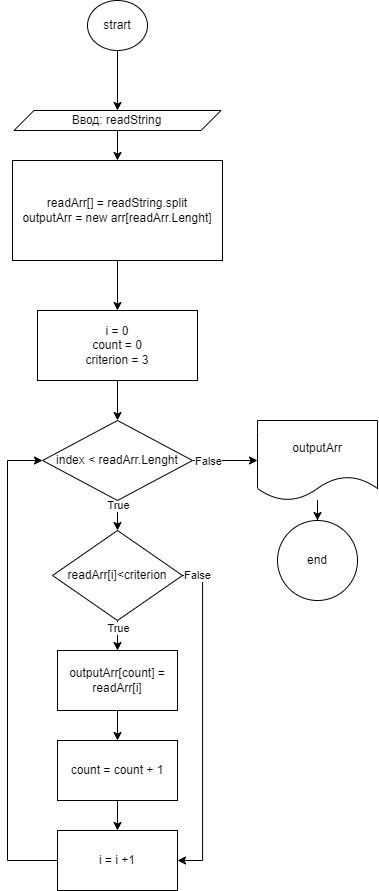

The diagram above was exported from draw.io. Its source (the exported page's mxGraphModel, read from the mxfile embedded in the PNG):
<mxGraphModel dx="1394" dy="1022" grid="1" gridSize="10" guides="1" tooltips="1" connect="1" arrows="1" fold="1" page="1" pageScale="1" pageWidth="1200" pageHeight="1920" math="0" shadow="0">
  <root>
    <mxCell id="0" />
    <mxCell id="1" parent="0" />
    <mxCell id="hhg0uB9buHxOKPeUwo4S-3" value="" style="edgeStyle=orthogonalEdgeStyle;rounded=0;orthogonalLoop=1;jettySize=auto;html=1;" edge="1" parent="1" source="hhg0uB9buHxOKPeUwo4S-1" target="hhg0uB9buHxOKPeUwo4S-2">
      <mxGeometry relative="1" as="geometry" />
    </mxCell>
    <mxCell id="hhg0uB9buHxOKPeUwo4S-1" value="strart" style="ellipse;whiteSpace=wrap;html=1;" vertex="1" parent="1">
      <mxGeometry x="450" y="40" width="60" height="50" as="geometry" />
    </mxCell>
    <mxCell id="hhg0uB9buHxOKPeUwo4S-10" value="" style="edgeStyle=orthogonalEdgeStyle;rounded=0;orthogonalLoop=1;jettySize=auto;html=1;" edge="1" parent="1" source="hhg0uB9buHxOKPeUwo4S-2" target="hhg0uB9buHxOKPeUwo4S-8">
      <mxGeometry relative="1" as="geometry" />
    </mxCell>
    <mxCell id="hhg0uB9buHxOKPeUwo4S-2" value="Ввод: readString" style="shape=parallelogram;perimeter=parallelogramPerimeter;whiteSpace=wrap;html=1;fixedSize=1;" vertex="1" parent="1">
      <mxGeometry x="376.48999999999995" y="150" width="207.04" height="20" as="geometry" />
    </mxCell>
    <mxCell id="hhg0uB9buHxOKPeUwo4S-38" value="" style="edgeStyle=orthogonalEdgeStyle;rounded=0;orthogonalLoop=1;jettySize=auto;html=1;" edge="1" parent="1" source="hhg0uB9buHxOKPeUwo4S-8" target="hhg0uB9buHxOKPeUwo4S-33">
      <mxGeometry relative="1" as="geometry" />
    </mxCell>
    <mxCell id="hhg0uB9buHxOKPeUwo4S-8" value="readArr[] = readString.split&lt;br&gt;outputArr = new arr[readArr.Lenght]" style="whiteSpace=wrap;html=1;" vertex="1" parent="1">
      <mxGeometry x="374.99" y="200" width="209.99" height="100" as="geometry" />
    </mxCell>
    <mxCell id="hhg0uB9buHxOKPeUwo4S-18" value="" style="edgeStyle=orthogonalEdgeStyle;rounded=0;orthogonalLoop=1;jettySize=auto;html=1;" edge="1" parent="1" source="hhg0uB9buHxOKPeUwo4S-11" target="hhg0uB9buHxOKPeUwo4S-17">
      <mxGeometry relative="1" as="geometry" />
    </mxCell>
    <mxCell id="hhg0uB9buHxOKPeUwo4S-40" value="True" style="edgeLabel;html=1;align=center;verticalAlign=middle;resizable=0;points=[];" vertex="1" connectable="0" parent="hhg0uB9buHxOKPeUwo4S-18">
      <mxGeometry x="-0.8024" y="2" relative="1" as="geometry">
        <mxPoint x="-2" as="offset" />
      </mxGeometry>
    </mxCell>
    <mxCell id="hhg0uB9buHxOKPeUwo4S-27" value="" style="edgeStyle=orthogonalEdgeStyle;rounded=0;orthogonalLoop=1;jettySize=auto;html=1;" edge="1" parent="1" source="hhg0uB9buHxOKPeUwo4S-11" target="hhg0uB9buHxOKPeUwo4S-26">
      <mxGeometry relative="1" as="geometry" />
    </mxCell>
    <mxCell id="hhg0uB9buHxOKPeUwo4S-54" value="False" style="edgeLabel;html=1;align=center;verticalAlign=middle;resizable=0;points=[];" vertex="1" connectable="0" parent="hhg0uB9buHxOKPeUwo4S-27">
      <mxGeometry x="-0.7865" relative="1" as="geometry">
        <mxPoint x="8" as="offset" />
      </mxGeometry>
    </mxCell>
    <mxCell id="hhg0uB9buHxOKPeUwo4S-11" value="index &amp;lt; readArr.Lenght" style="rhombus;whiteSpace=wrap;html=1;" vertex="1" parent="1">
      <mxGeometry x="405.02" y="460" width="149.99" height="80" as="geometry" />
    </mxCell>
    <mxCell id="hhg0uB9buHxOKPeUwo4S-20" value="" style="edgeStyle=orthogonalEdgeStyle;rounded=0;orthogonalLoop=1;jettySize=auto;html=1;" edge="1" parent="1" source="hhg0uB9buHxOKPeUwo4S-17" target="hhg0uB9buHxOKPeUwo4S-19">
      <mxGeometry relative="1" as="geometry" />
    </mxCell>
    <mxCell id="hhg0uB9buHxOKPeUwo4S-47" value="True" style="edgeLabel;html=1;align=center;verticalAlign=middle;resizable=0;points=[];" vertex="1" connectable="0" parent="hhg0uB9buHxOKPeUwo4S-20">
      <mxGeometry x="-0.6973" relative="1" as="geometry">
        <mxPoint as="offset" />
      </mxGeometry>
    </mxCell>
    <mxCell id="hhg0uB9buHxOKPeUwo4S-52" style="edgeStyle=orthogonalEdgeStyle;rounded=0;orthogonalLoop=1;jettySize=auto;html=1;exitX=1;exitY=0.5;exitDx=0;exitDy=0;entryX=1;entryY=0.5;entryDx=0;entryDy=0;" edge="1" parent="1" source="hhg0uB9buHxOKPeUwo4S-17" target="hhg0uB9buHxOKPeUwo4S-21">
      <mxGeometry relative="1" as="geometry" />
    </mxCell>
    <mxCell id="hhg0uB9buHxOKPeUwo4S-53" value="False" style="edgeLabel;html=1;align=center;verticalAlign=middle;resizable=0;points=[];" vertex="1" connectable="0" parent="hhg0uB9buHxOKPeUwo4S-52">
      <mxGeometry x="-0.9132" y="1" relative="1" as="geometry">
        <mxPoint as="offset" />
      </mxGeometry>
    </mxCell>
    <mxCell id="hhg0uB9buHxOKPeUwo4S-17" value="readArr[i]&amp;lt;criterion" style="rhombus;whiteSpace=wrap;html=1;" vertex="1" parent="1">
      <mxGeometry x="415" y="570" width="129.99" height="90" as="geometry" />
    </mxCell>
    <mxCell id="hhg0uB9buHxOKPeUwo4S-45" value="" style="edgeStyle=orthogonalEdgeStyle;rounded=0;orthogonalLoop=1;jettySize=auto;html=1;" edge="1" parent="1" source="hhg0uB9buHxOKPeUwo4S-19" target="hhg0uB9buHxOKPeUwo4S-44">
      <mxGeometry relative="1" as="geometry" />
    </mxCell>
    <mxCell id="hhg0uB9buHxOKPeUwo4S-19" value="outputArr[count] = readArr[i]" style="whiteSpace=wrap;html=1;" vertex="1" parent="1">
      <mxGeometry x="419.99" y="690" width="120" height="60" as="geometry" />
    </mxCell>
    <mxCell id="hhg0uB9buHxOKPeUwo4S-51" style="edgeStyle=orthogonalEdgeStyle;rounded=0;orthogonalLoop=1;jettySize=auto;html=1;entryX=0;entryY=0.5;entryDx=0;entryDy=0;" edge="1" parent="1" source="hhg0uB9buHxOKPeUwo4S-21" target="hhg0uB9buHxOKPeUwo4S-11">
      <mxGeometry relative="1" as="geometry">
        <Array as="points">
          <mxPoint x="370" y="900" />
          <mxPoint x="370" y="500" />
        </Array>
      </mxGeometry>
    </mxCell>
    <mxCell id="hhg0uB9buHxOKPeUwo4S-21" value="i = i +1" style="whiteSpace=wrap;html=1;" vertex="1" parent="1">
      <mxGeometry x="420.02" y="870" width="120" height="60" as="geometry" />
    </mxCell>
    <mxCell id="hhg0uB9buHxOKPeUwo4S-29" value="" style="edgeStyle=orthogonalEdgeStyle;rounded=0;orthogonalLoop=1;jettySize=auto;html=1;" edge="1" parent="1" source="hhg0uB9buHxOKPeUwo4S-26" target="hhg0uB9buHxOKPeUwo4S-28">
      <mxGeometry relative="1" as="geometry" />
    </mxCell>
    <mxCell id="hhg0uB9buHxOKPeUwo4S-26" value="outputArr" style="shape=document;whiteSpace=wrap;html=1;boundedLbl=1;" vertex="1" parent="1">
      <mxGeometry x="620.01" y="460" width="120" height="80" as="geometry" />
    </mxCell>
    <mxCell id="hhg0uB9buHxOKPeUwo4S-28" value="end" style="ellipse;whiteSpace=wrap;html=1;" vertex="1" parent="1">
      <mxGeometry x="640.01" y="560" width="80" height="80" as="geometry" />
    </mxCell>
    <mxCell id="hhg0uB9buHxOKPeUwo4S-35" value="" style="edgeStyle=orthogonalEdgeStyle;rounded=0;orthogonalLoop=1;jettySize=auto;html=1;" edge="1" parent="1" source="hhg0uB9buHxOKPeUwo4S-33" target="hhg0uB9buHxOKPeUwo4S-11">
      <mxGeometry relative="1" as="geometry" />
    </mxCell>
    <mxCell id="hhg0uB9buHxOKPeUwo4S-33" value="i = 0&lt;br&gt;count = 0&lt;br&gt;criterion = 3" style="whiteSpace=wrap;html=1;" vertex="1" parent="1">
      <mxGeometry x="400.01" y="350" width="160" height="70" as="geometry" />
    </mxCell>
    <mxCell id="hhg0uB9buHxOKPeUwo4S-48" value="" style="edgeStyle=orthogonalEdgeStyle;rounded=0;orthogonalLoop=1;jettySize=auto;html=1;" edge="1" parent="1" source="hhg0uB9buHxOKPeUwo4S-44" target="hhg0uB9buHxOKPeUwo4S-21">
      <mxGeometry relative="1" as="geometry" />
    </mxCell>
    <mxCell id="hhg0uB9buHxOKPeUwo4S-44" value="count = count + 1" style="whiteSpace=wrap;html=1;" vertex="1" parent="1">
      <mxGeometry x="419.99" y="780" width="120" height="60" as="geometry" />
    </mxCell>
  </root>
</mxGraphModel>